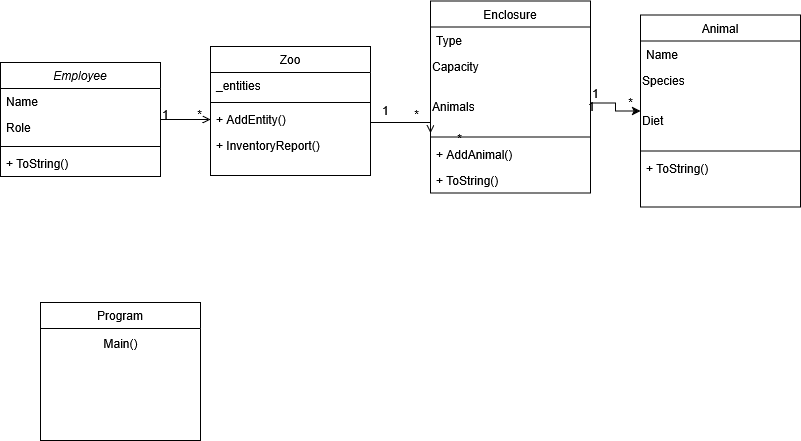

The diagram above was exported from draw.io. Its source (the exported page's mxGraphModel, read from the mxfile embedded in the PNG):
<mxGraphModel dx="1114" dy="575" grid="1" gridSize="10" guides="1" tooltips="1" connect="1" arrows="1" fold="1" page="1" pageScale="1" pageWidth="827" pageHeight="1169" math="0" shadow="0">
  <root>
    <mxCell id="WIyWlLk6GJQsqaUBKTNV-0" />
    <mxCell id="WIyWlLk6GJQsqaUBKTNV-1" parent="WIyWlLk6GJQsqaUBKTNV-0" />
    <mxCell id="zkfFHV4jXpPFQw0GAbJ--0" value="Employee     " style="swimlane;fontStyle=2;align=center;verticalAlign=top;childLayout=stackLayout;horizontal=1;startSize=26;horizontalStack=0;resizeParent=1;resizeLast=0;collapsible=1;marginBottom=0;rounded=0;shadow=0;strokeWidth=1;" parent="WIyWlLk6GJQsqaUBKTNV-1" vertex="1">
      <mxGeometry x="10" y="290" width="160" height="114" as="geometry">
        <mxRectangle x="230" y="140" width="160" height="26" as="alternateBounds" />
      </mxGeometry>
    </mxCell>
    <mxCell id="zkfFHV4jXpPFQw0GAbJ--1" value="Name" style="text;align=left;verticalAlign=top;spacingLeft=4;spacingRight=4;overflow=hidden;rotatable=0;points=[[0,0.5],[1,0.5]];portConstraint=eastwest;" parent="zkfFHV4jXpPFQw0GAbJ--0" vertex="1">
      <mxGeometry y="26" width="160" height="26" as="geometry" />
    </mxCell>
    <mxCell id="zkfFHV4jXpPFQw0GAbJ--2" value="Role" style="text;align=left;verticalAlign=top;spacingLeft=4;spacingRight=4;overflow=hidden;rotatable=0;points=[[0,0.5],[1,0.5]];portConstraint=eastwest;rounded=0;shadow=0;html=0;" parent="zkfFHV4jXpPFQw0GAbJ--0" vertex="1">
      <mxGeometry y="52" width="160" height="28" as="geometry" />
    </mxCell>
    <mxCell id="719ASp7W9EDrXlstKOtt-14" value="" style="line;html=1;strokeWidth=1;align=left;verticalAlign=middle;spacingTop=-1;spacingLeft=3;spacingRight=3;rotatable=0;labelPosition=right;points=[];portConstraint=eastwest;" vertex="1" parent="zkfFHV4jXpPFQw0GAbJ--0">
      <mxGeometry y="80" width="160" height="8" as="geometry" />
    </mxCell>
    <mxCell id="719ASp7W9EDrXlstKOtt-16" value=" + ToString()" style="text;align=left;verticalAlign=top;spacingLeft=4;spacingRight=4;overflow=hidden;rotatable=0;points=[[0,0.5],[1,0.5]];portConstraint=eastwest;" vertex="1" parent="zkfFHV4jXpPFQw0GAbJ--0">
      <mxGeometry y="88" width="160" height="26" as="geometry" />
    </mxCell>
    <mxCell id="zkfFHV4jXpPFQw0GAbJ--6" value="Program" style="swimlane;fontStyle=0;align=center;verticalAlign=top;childLayout=stackLayout;horizontal=1;startSize=26;horizontalStack=0;resizeParent=1;resizeLast=0;collapsible=1;marginBottom=0;rounded=0;shadow=0;strokeWidth=1;" parent="WIyWlLk6GJQsqaUBKTNV-1" vertex="1">
      <mxGeometry x="50" y="530" width="160" height="138" as="geometry">
        <mxRectangle x="130" y="380" width="160" height="26" as="alternateBounds" />
      </mxGeometry>
    </mxCell>
    <mxCell id="719ASp7W9EDrXlstKOtt-0" value="Main()" style="text;html=1;align=center;verticalAlign=middle;resizable=0;points=[];autosize=1;strokeColor=none;fillColor=none;" vertex="1" parent="zkfFHV4jXpPFQw0GAbJ--6">
      <mxGeometry y="26" width="160" height="30" as="geometry" />
    </mxCell>
    <mxCell id="zkfFHV4jXpPFQw0GAbJ--17" value="Zoo" style="swimlane;fontStyle=0;align=center;verticalAlign=top;childLayout=stackLayout;horizontal=1;startSize=26;horizontalStack=0;resizeParent=1;resizeLast=0;collapsible=1;marginBottom=0;rounded=0;shadow=0;strokeWidth=1;" parent="WIyWlLk6GJQsqaUBKTNV-1" vertex="1">
      <mxGeometry x="220" y="274" width="160" height="129" as="geometry">
        <mxRectangle x="550" y="140" width="160" height="26" as="alternateBounds" />
      </mxGeometry>
    </mxCell>
    <mxCell id="zkfFHV4jXpPFQw0GAbJ--19" value="_entities" style="text;align=left;verticalAlign=top;spacingLeft=4;spacingRight=4;overflow=hidden;rotatable=0;points=[[0,0.5],[1,0.5]];portConstraint=eastwest;rounded=0;shadow=0;html=0;" parent="zkfFHV4jXpPFQw0GAbJ--17" vertex="1">
      <mxGeometry y="26" width="160" height="26" as="geometry" />
    </mxCell>
    <mxCell id="zkfFHV4jXpPFQw0GAbJ--23" value="" style="line;html=1;strokeWidth=1;align=left;verticalAlign=middle;spacingTop=-1;spacingLeft=3;spacingRight=3;rotatable=0;labelPosition=right;points=[];portConstraint=eastwest;" parent="zkfFHV4jXpPFQw0GAbJ--17" vertex="1">
      <mxGeometry y="52" width="160" height="8" as="geometry" />
    </mxCell>
    <mxCell id="zkfFHV4jXpPFQw0GAbJ--24" value="+ AddEntity() " style="text;align=left;verticalAlign=top;spacingLeft=4;spacingRight=4;overflow=hidden;rotatable=0;points=[[0,0.5],[1,0.5]];portConstraint=eastwest;" parent="zkfFHV4jXpPFQw0GAbJ--17" vertex="1">
      <mxGeometry y="60" width="160" height="26" as="geometry" />
    </mxCell>
    <mxCell id="zkfFHV4jXpPFQw0GAbJ--25" value="+ InventoryReport()" style="text;align=left;verticalAlign=top;spacingLeft=4;spacingRight=4;overflow=hidden;rotatable=0;points=[[0,0.5],[1,0.5]];portConstraint=eastwest;" parent="zkfFHV4jXpPFQw0GAbJ--17" vertex="1">
      <mxGeometry y="86" width="160" height="26" as="geometry" />
    </mxCell>
    <mxCell id="zkfFHV4jXpPFQw0GAbJ--26" value="" style="endArrow=open;shadow=0;strokeWidth=1;rounded=0;curved=0;endFill=1;edgeStyle=elbowEdgeStyle;elbow=vertical;" parent="WIyWlLk6GJQsqaUBKTNV-1" source="zkfFHV4jXpPFQw0GAbJ--0" target="zkfFHV4jXpPFQw0GAbJ--17" edge="1">
      <mxGeometry x="0.5" y="41" relative="1" as="geometry">
        <mxPoint x="380" y="192" as="sourcePoint" />
        <mxPoint x="540" y="192" as="targetPoint" />
        <mxPoint x="-40" y="32" as="offset" />
      </mxGeometry>
    </mxCell>
    <mxCell id="zkfFHV4jXpPFQw0GAbJ--27" value="1" style="resizable=0;align=left;verticalAlign=bottom;labelBackgroundColor=none;fontSize=12;" parent="zkfFHV4jXpPFQw0GAbJ--26" connectable="0" vertex="1">
      <mxGeometry x="-1" relative="1" as="geometry">
        <mxPoint y="4" as="offset" />
      </mxGeometry>
    </mxCell>
    <mxCell id="zkfFHV4jXpPFQw0GAbJ--28" value="*" style="resizable=0;align=right;verticalAlign=bottom;labelBackgroundColor=none;fontSize=12;" parent="zkfFHV4jXpPFQw0GAbJ--26" connectable="0" vertex="1">
      <mxGeometry x="1" relative="1" as="geometry">
        <mxPoint x="-7" y="4" as="offset" />
      </mxGeometry>
    </mxCell>
    <mxCell id="719ASp7W9EDrXlstKOtt-2" value="Enclosure    " style="swimlane;fontStyle=0;align=center;verticalAlign=top;childLayout=stackLayout;horizontal=1;startSize=26;horizontalStack=0;resizeParent=1;resizeLast=0;collapsible=1;marginBottom=0;rounded=0;shadow=0;strokeWidth=1;" vertex="1" parent="WIyWlLk6GJQsqaUBKTNV-1">
      <mxGeometry x="440" y="228.5" width="160" height="192" as="geometry">
        <mxRectangle x="550" y="140" width="160" height="26" as="alternateBounds" />
      </mxGeometry>
    </mxCell>
    <mxCell id="719ASp7W9EDrXlstKOtt-3" value="Type        " style="text;align=left;verticalAlign=top;spacingLeft=4;spacingRight=4;overflow=hidden;rotatable=0;points=[[0,0.5],[1,0.5]];portConstraint=eastwest;rounded=0;shadow=0;html=0;" vertex="1" parent="719ASp7W9EDrXlstKOtt-2">
      <mxGeometry y="26" width="160" height="26" as="geometry" />
    </mxCell>
    <mxCell id="719ASp7W9EDrXlstKOtt-7" value="Capacity    " style="text;whiteSpace=wrap;html=1;" vertex="1" parent="719ASp7W9EDrXlstKOtt-2">
      <mxGeometry y="52" width="160" height="40" as="geometry" />
    </mxCell>
    <mxCell id="719ASp7W9EDrXlstKOtt-8" value="Animals     " style="text;whiteSpace=wrap;html=1;" vertex="1" parent="719ASp7W9EDrXlstKOtt-2">
      <mxGeometry y="92" width="160" height="40" as="geometry" />
    </mxCell>
    <mxCell id="719ASp7W9EDrXlstKOtt-4" value="" style="line;html=1;strokeWidth=1;align=left;verticalAlign=middle;spacingTop=-1;spacingLeft=3;spacingRight=3;rotatable=0;labelPosition=right;points=[];portConstraint=eastwest;" vertex="1" parent="719ASp7W9EDrXlstKOtt-2">
      <mxGeometry y="132" width="160" height="8" as="geometry" />
    </mxCell>
    <mxCell id="719ASp7W9EDrXlstKOtt-5" value="+ AddAnimal()" style="text;align=left;verticalAlign=top;spacingLeft=4;spacingRight=4;overflow=hidden;rotatable=0;points=[[0,0.5],[1,0.5]];portConstraint=eastwest;" vertex="1" parent="719ASp7W9EDrXlstKOtt-2">
      <mxGeometry y="140" width="160" height="26" as="geometry" />
    </mxCell>
    <mxCell id="719ASp7W9EDrXlstKOtt-6" value=" + ToString()" style="text;align=left;verticalAlign=top;spacingLeft=4;spacingRight=4;overflow=hidden;rotatable=0;points=[[0,0.5],[1,0.5]];portConstraint=eastwest;" vertex="1" parent="719ASp7W9EDrXlstKOtt-2">
      <mxGeometry y="166" width="160" height="26" as="geometry" />
    </mxCell>
    <mxCell id="719ASp7W9EDrXlstKOtt-10" value="" style="endArrow=open;shadow=0;strokeWidth=1;rounded=0;curved=0;endFill=1;edgeStyle=elbowEdgeStyle;elbow=vertical;exitX=1;exitY=0.5;exitDx=0;exitDy=0;entryX=0;entryY=1;entryDx=0;entryDy=0;" edge="1" parent="WIyWlLk6GJQsqaUBKTNV-1" source="zkfFHV4jXpPFQw0GAbJ--17" target="719ASp7W9EDrXlstKOtt-8">
      <mxGeometry x="0.5" y="41" relative="1" as="geometry">
        <mxPoint x="430" y="490" as="sourcePoint" />
        <mxPoint x="550" y="410" as="targetPoint" />
        <mxPoint x="-40" y="32" as="offset" />
      </mxGeometry>
    </mxCell>
    <mxCell id="719ASp7W9EDrXlstKOtt-11" value="1" style="resizable=0;align=left;verticalAlign=bottom;labelBackgroundColor=none;fontSize=12;" connectable="0" vertex="1" parent="719ASp7W9EDrXlstKOtt-10">
      <mxGeometry x="-1" relative="1" as="geometry">
        <mxPoint x="216" y="4" as="offset" />
      </mxGeometry>
    </mxCell>
    <mxCell id="719ASp7W9EDrXlstKOtt-12" value="*" style="resizable=0;align=right;verticalAlign=bottom;labelBackgroundColor=none;fontSize=12;" connectable="0" vertex="1" parent="719ASp7W9EDrXlstKOtt-10">
      <mxGeometry x="1" relative="1" as="geometry">
        <mxPoint x="-10" y="-10" as="offset" />
      </mxGeometry>
    </mxCell>
    <mxCell id="719ASp7W9EDrXlstKOtt-17" value="Animal" style="swimlane;fontStyle=0;align=center;verticalAlign=top;childLayout=stackLayout;horizontal=1;startSize=26;horizontalStack=0;resizeParent=1;resizeLast=0;collapsible=1;marginBottom=0;rounded=0;shadow=0;strokeWidth=1;" vertex="1" parent="WIyWlLk6GJQsqaUBKTNV-1">
      <mxGeometry x="650" y="242.5" width="160" height="192" as="geometry">
        <mxRectangle x="550" y="140" width="160" height="26" as="alternateBounds" />
      </mxGeometry>
    </mxCell>
    <mxCell id="719ASp7W9EDrXlstKOtt-18" value="Name        " style="text;align=left;verticalAlign=top;spacingLeft=4;spacingRight=4;overflow=hidden;rotatable=0;points=[[0,0.5],[1,0.5]];portConstraint=eastwest;rounded=0;shadow=0;html=0;" vertex="1" parent="719ASp7W9EDrXlstKOtt-17">
      <mxGeometry y="26" width="160" height="26" as="geometry" />
    </mxCell>
    <mxCell id="719ASp7W9EDrXlstKOtt-19" value="Species     " style="text;whiteSpace=wrap;html=1;" vertex="1" parent="719ASp7W9EDrXlstKOtt-17">
      <mxGeometry y="52" width="160" height="40" as="geometry" />
    </mxCell>
    <mxCell id="719ASp7W9EDrXlstKOtt-20" value="Diet        " style="text;whiteSpace=wrap;html=1;" vertex="1" parent="719ASp7W9EDrXlstKOtt-17">
      <mxGeometry y="92" width="160" height="40" as="geometry" />
    </mxCell>
    <mxCell id="719ASp7W9EDrXlstKOtt-21" value="" style="line;html=1;strokeWidth=1;align=left;verticalAlign=middle;spacingTop=-1;spacingLeft=3;spacingRight=3;rotatable=0;labelPosition=right;points=[];portConstraint=eastwest;" vertex="1" parent="719ASp7W9EDrXlstKOtt-17">
      <mxGeometry y="132" width="160" height="8" as="geometry" />
    </mxCell>
    <mxCell id="719ASp7W9EDrXlstKOtt-23" value=" + ToString()" style="text;align=left;verticalAlign=top;spacingLeft=4;spacingRight=4;overflow=hidden;rotatable=0;points=[[0,0.5],[1,0.5]];portConstraint=eastwest;" vertex="1" parent="719ASp7W9EDrXlstKOtt-17">
      <mxGeometry y="140" width="160" height="26" as="geometry" />
    </mxCell>
    <mxCell id="719ASp7W9EDrXlstKOtt-24" style="edgeStyle=orthogonalEdgeStyle;rounded=0;orthogonalLoop=1;jettySize=auto;html=1;exitX=1;exitY=0.25;exitDx=0;exitDy=0;entryX=0;entryY=0.5;entryDx=0;entryDy=0;" edge="1" parent="WIyWlLk6GJQsqaUBKTNV-1" source="719ASp7W9EDrXlstKOtt-8" target="719ASp7W9EDrXlstKOtt-17">
      <mxGeometry relative="1" as="geometry" />
    </mxCell>
    <mxCell id="719ASp7W9EDrXlstKOtt-25" value="1" style="resizable=0;align=left;verticalAlign=bottom;labelBackgroundColor=none;fontSize=12;" connectable="0" vertex="1" parent="WIyWlLk6GJQsqaUBKTNV-1">
      <mxGeometry x="390" y="347" as="geometry" />
    </mxCell>
    <mxCell id="719ASp7W9EDrXlstKOtt-26" value="*" style="resizable=0;align=right;verticalAlign=bottom;labelBackgroundColor=none;fontSize=12;" connectable="0" vertex="1" parent="WIyWlLk6GJQsqaUBKTNV-1">
      <mxGeometry x="473" y="374.5" as="geometry" />
    </mxCell>
    <mxCell id="719ASp7W9EDrXlstKOtt-27" value="1" style="resizable=0;align=left;verticalAlign=bottom;labelBackgroundColor=none;fontSize=12;" connectable="0" vertex="1" parent="WIyWlLk6GJQsqaUBKTNV-1">
      <mxGeometry x="600" y="330" as="geometry" />
    </mxCell>
    <mxCell id="719ASp7W9EDrXlstKOtt-28" value="*" style="resizable=0;align=right;verticalAlign=bottom;labelBackgroundColor=none;fontSize=12;" connectable="0" vertex="1" parent="WIyWlLk6GJQsqaUBKTNV-1">
      <mxGeometry x="440" y="360.5" as="geometry">
        <mxPoint x="204" y="-22" as="offset" />
      </mxGeometry>
    </mxCell>
  </root>
</mxGraphModel>